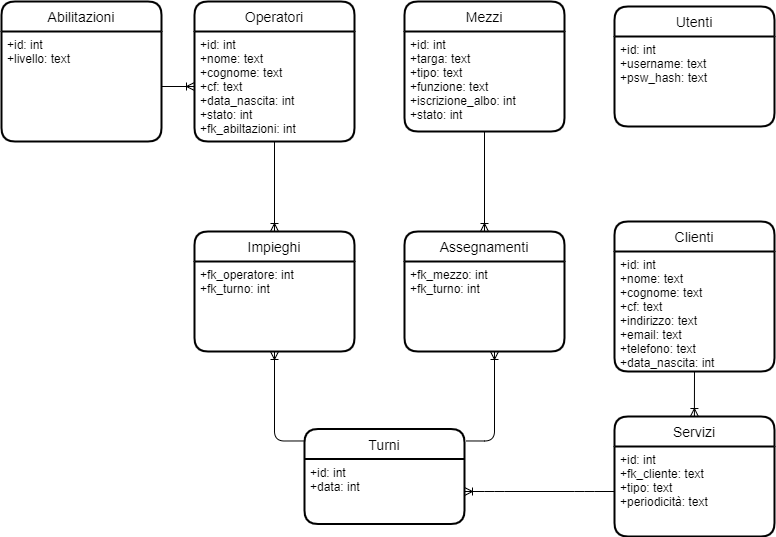

The diagram above was exported from draw.io. Its source (the exported page's mxGraphModel, read from the mxfile embedded in the PNG):
<mxGraphModel dx="1385" dy="662" grid="0" gridSize="10" guides="1" tooltips="1" connect="1" arrows="1" fold="1" page="1" pageScale="1" pageWidth="827" pageHeight="1169" math="0" shadow="0">
  <root>
    <mxCell id="0" />
    <mxCell id="1" parent="0" />
    <object label="Operatori" Operatori="" id="mJui5XXoN-rsIPxiXQvC-1">
      <mxCell style="swimlane;childLayout=stackLayout;horizontal=1;startSize=30;horizontalStack=0;rounded=1;fontSize=14;fontStyle=0;strokeWidth=2;resizeParent=0;resizeLast=1;shadow=0;dashed=0;align=center;" parent="1" vertex="1">
        <mxGeometry x="226" y="30" width="160" height="140" as="geometry" />
      </mxCell>
    </object>
    <mxCell id="mJui5XXoN-rsIPxiXQvC-2" value="+id: int&#10;+nome: text&#10;+cognome: text&#10;+cf: text&#10;+data_nascita: int&#10;+stato: int&#10;+fk_abiltazioni: int" style="align=left;strokeColor=none;fillColor=none;spacingLeft=4;fontSize=12;verticalAlign=top;resizable=0;rotatable=0;part=1;" parent="mJui5XXoN-rsIPxiXQvC-1" vertex="1">
      <mxGeometry y="30" width="160" height="110" as="geometry" />
    </mxCell>
    <mxCell id="mJui5XXoN-rsIPxiXQvC-6" value="Mezzi" style="swimlane;childLayout=stackLayout;horizontal=1;startSize=30;horizontalStack=0;rounded=1;fontSize=14;fontStyle=0;strokeWidth=2;resizeParent=0;resizeLast=1;shadow=0;dashed=0;align=center;" parent="1" vertex="1">
      <mxGeometry x="436" y="30" width="160" height="130" as="geometry" />
    </mxCell>
    <mxCell id="mJui5XXoN-rsIPxiXQvC-7" value="+id: int&#10;+targa: text&#10;+tipo: text&#10;+funzione: text&#10;+iscrizione_albo: int&#10;+stato: int" style="align=left;strokeColor=none;fillColor=none;spacingLeft=4;fontSize=12;verticalAlign=top;resizable=0;rotatable=0;part=1;" parent="mJui5XXoN-rsIPxiXQvC-6" vertex="1">
      <mxGeometry y="30" width="160" height="100" as="geometry" />
    </mxCell>
    <mxCell id="mJui5XXoN-rsIPxiXQvC-8" value="Clienti" style="swimlane;childLayout=stackLayout;horizontal=1;startSize=30;horizontalStack=0;rounded=1;fontSize=14;fontStyle=0;strokeWidth=2;resizeParent=0;resizeLast=1;shadow=0;dashed=0;align=center;" parent="1" vertex="1">
      <mxGeometry x="646" y="250" width="160" height="150" as="geometry" />
    </mxCell>
    <mxCell id="mJui5XXoN-rsIPxiXQvC-9" value="+id: int&#10;+nome: text&#10;+cognome: text&#10;+cf: text&#10;+indirizzo: text&#10;+email: text&#10;+telefono: text&#10;+data_nascita: int" style="align=left;strokeColor=none;fillColor=none;spacingLeft=4;fontSize=12;verticalAlign=top;resizable=0;rotatable=0;part=1;" parent="mJui5XXoN-rsIPxiXQvC-8" vertex="1">
      <mxGeometry y="30" width="160" height="120" as="geometry" />
    </mxCell>
    <mxCell id="mJui5XXoN-rsIPxiXQvC-10" value="Impieghi" style="swimlane;childLayout=stackLayout;horizontal=1;startSize=30;horizontalStack=0;rounded=1;fontSize=14;fontStyle=0;strokeWidth=2;resizeParent=0;resizeLast=1;shadow=0;dashed=0;align=center;" parent="1" vertex="1">
      <mxGeometry x="226" y="260" width="160" height="120" as="geometry" />
    </mxCell>
    <mxCell id="mJui5XXoN-rsIPxiXQvC-11" value="+fk_operatore: int&#10;+fk_turno: int" style="align=left;strokeColor=none;fillColor=none;spacingLeft=4;fontSize=12;verticalAlign=top;resizable=0;rotatable=0;part=1;" parent="mJui5XXoN-rsIPxiXQvC-10" vertex="1">
      <mxGeometry y="30" width="160" height="90" as="geometry" />
    </mxCell>
    <mxCell id="mJui5XXoN-rsIPxiXQvC-12" value="Assegnamenti" style="swimlane;childLayout=stackLayout;horizontal=1;startSize=30;horizontalStack=0;rounded=1;fontSize=14;fontStyle=0;strokeWidth=2;resizeParent=0;resizeLast=1;shadow=0;dashed=0;align=center;" parent="1" vertex="1">
      <mxGeometry x="436" y="260" width="160" height="120" as="geometry" />
    </mxCell>
    <mxCell id="mJui5XXoN-rsIPxiXQvC-13" value="+fk_mezzo: int&#10;+fk_turno: int" style="align=left;strokeColor=none;fillColor=none;spacingLeft=4;fontSize=12;verticalAlign=top;resizable=0;rotatable=0;part=1;" parent="mJui5XXoN-rsIPxiXQvC-12" vertex="1">
      <mxGeometry y="30" width="160" height="90" as="geometry" />
    </mxCell>
    <mxCell id="mJui5XXoN-rsIPxiXQvC-14" value="Servizi" style="swimlane;childLayout=stackLayout;horizontal=1;startSize=30;horizontalStack=0;rounded=1;fontSize=14;fontStyle=0;strokeWidth=2;resizeParent=0;resizeLast=1;shadow=0;dashed=0;align=center;" parent="1" vertex="1">
      <mxGeometry x="646" y="445" width="160" height="120" as="geometry" />
    </mxCell>
    <mxCell id="mJui5XXoN-rsIPxiXQvC-15" value="+id: int&#10;+fk_cliente: text&#10;+tipo: text&#10;+periodicità: text" style="align=left;strokeColor=none;fillColor=none;spacingLeft=4;fontSize=12;verticalAlign=top;resizable=0;rotatable=0;part=1;" parent="mJui5XXoN-rsIPxiXQvC-14" vertex="1">
      <mxGeometry y="30" width="160" height="90" as="geometry" />
    </mxCell>
    <mxCell id="mJui5XXoN-rsIPxiXQvC-16" value="Turni" style="swimlane;childLayout=stackLayout;horizontal=1;startSize=30;horizontalStack=0;rounded=1;fontSize=14;fontStyle=0;strokeWidth=2;resizeParent=0;resizeLast=1;shadow=0;dashed=0;align=center;" parent="1" vertex="1">
      <mxGeometry x="336" y="457.5" width="160" height="95" as="geometry" />
    </mxCell>
    <mxCell id="mJui5XXoN-rsIPxiXQvC-17" value="+id: int&#10;+data: int" style="align=left;strokeColor=none;fillColor=none;spacingLeft=4;fontSize=12;verticalAlign=top;resizable=0;rotatable=0;part=1;" parent="mJui5XXoN-rsIPxiXQvC-16" vertex="1">
      <mxGeometry y="30" width="160" height="65" as="geometry" />
    </mxCell>
    <mxCell id="mJui5XXoN-rsIPxiXQvC-18" value="Utenti" style="swimlane;childLayout=stackLayout;horizontal=1;startSize=30;horizontalStack=0;rounded=1;fontSize=14;fontStyle=0;strokeWidth=2;resizeParent=0;resizeLast=1;shadow=0;dashed=0;align=center;" parent="1" vertex="1">
      <mxGeometry x="646" y="35" width="160" height="120" as="geometry" />
    </mxCell>
    <mxCell id="mJui5XXoN-rsIPxiXQvC-19" value="+id: int&#10;+username: text&#10;+psw_hash: text" style="align=left;strokeColor=none;fillColor=none;spacingLeft=4;fontSize=12;verticalAlign=top;resizable=0;rotatable=0;part=1;" parent="mJui5XXoN-rsIPxiXQvC-18" vertex="1">
      <mxGeometry y="30" width="160" height="90" as="geometry" />
    </mxCell>
    <mxCell id="mJui5XXoN-rsIPxiXQvC-24" value="" style="fontSize=12;html=1;endArrow=ERoneToMany;entryX=0.5;entryY=0;entryDx=0;entryDy=0;" parent="1" source="mJui5XXoN-rsIPxiXQvC-2" target="mJui5XXoN-rsIPxiXQvC-10" edge="1">
      <mxGeometry width="100" height="100" relative="1" as="geometry">
        <mxPoint x="306" y="150" as="sourcePoint" />
        <mxPoint x="306" y="180" as="targetPoint" />
      </mxGeometry>
    </mxCell>
    <mxCell id="mJui5XXoN-rsIPxiXQvC-25" style="edgeStyle=none;rounded=0;orthogonalLoop=1;jettySize=auto;html=1;entryX=0.5;entryY=0;entryDx=0;entryDy=0;" parent="1" source="mJui5XXoN-rsIPxiXQvC-10" target="mJui5XXoN-rsIPxiXQvC-10" edge="1">
      <mxGeometry relative="1" as="geometry" />
    </mxCell>
    <mxCell id="mJui5XXoN-rsIPxiXQvC-26" value="" style="fontSize=12;html=1;endArrow=ERoneToMany;" parent="1" target="mJui5XXoN-rsIPxiXQvC-12" edge="1">
      <mxGeometry width="100" height="100" relative="1" as="geometry">
        <mxPoint x="516" y="160" as="sourcePoint" />
        <mxPoint x="515.5" y="190" as="targetPoint" />
      </mxGeometry>
    </mxCell>
    <mxCell id="mJui5XXoN-rsIPxiXQvC-28" value="" style="fontSize=12;html=1;endArrow=ERoneToMany;exitX=0.5;exitY=1;exitDx=0;exitDy=0;" parent="1" source="mJui5XXoN-rsIPxiXQvC-9" edge="1">
      <mxGeometry width="100" height="100" relative="1" as="geometry">
        <mxPoint x="726" y="380" as="sourcePoint" />
        <mxPoint x="725.9035294117647" y="445" as="targetPoint" />
      </mxGeometry>
    </mxCell>
    <mxCell id="mJui5XXoN-rsIPxiXQvC-30" value="" style="edgeStyle=entityRelationEdgeStyle;fontSize=12;html=1;endArrow=;startArrow=ERoneToMany;exitX=1;exitY=0.5;exitDx=0;exitDy=0;" parent="1" source="mJui5XXoN-rsIPxiXQvC-17" target="mJui5XXoN-rsIPxiXQvC-15" edge="1">
      <mxGeometry width="100" height="100" relative="1" as="geometry">
        <mxPoint x="506" y="520" as="sourcePoint" />
        <mxPoint x="646" y="345" as="targetPoint" />
      </mxGeometry>
    </mxCell>
    <mxCell id="i-Hyj7scL7HATceIUboL-1" value="" style="edgeStyle=orthogonalEdgeStyle;fontSize=12;html=1;endArrow=ERoneToMany;exitX=0.003;exitY=0.126;exitDx=0;exitDy=0;exitPerimeter=0;" parent="1" source="mJui5XXoN-rsIPxiXQvC-16" target="mJui5XXoN-rsIPxiXQvC-11" edge="1">
      <mxGeometry width="100" height="100" relative="1" as="geometry">
        <mxPoint x="361" y="492" as="sourcePoint" />
        <mxPoint x="318" y="413" as="targetPoint" />
        <Array as="points">
          <mxPoint x="306" y="470" />
        </Array>
      </mxGeometry>
    </mxCell>
    <mxCell id="i-Hyj7scL7HATceIUboL-3" value="" style="edgeStyle=orthogonalEdgeStyle;fontSize=12;html=1;endArrow=ERoneToMany;exitX=1.012;exitY=0.126;exitDx=0;exitDy=0;exitPerimeter=0;" parent="1" source="mJui5XXoN-rsIPxiXQvC-16" edge="1">
      <mxGeometry width="100" height="100" relative="1" as="geometry">
        <mxPoint x="556.48" y="469.47" as="sourcePoint" />
        <mxPoint x="526" y="380" as="targetPoint" />
      </mxGeometry>
    </mxCell>
    <object label="Abilitazioni" Operatori="" id="9mCwCNZTe_1zSJ4tOh39-1">
      <mxCell style="swimlane;childLayout=stackLayout;horizontal=1;startSize=30;horizontalStack=0;rounded=1;fontSize=14;fontStyle=0;strokeWidth=2;resizeParent=0;resizeLast=1;shadow=0;dashed=0;align=center;" vertex="1" parent="1">
        <mxGeometry x="33" y="30" width="160" height="140" as="geometry" />
      </mxCell>
    </object>
    <mxCell id="9mCwCNZTe_1zSJ4tOh39-2" value="+id: int&#10;+livello: text" style="align=left;strokeColor=none;fillColor=none;spacingLeft=4;fontSize=12;verticalAlign=top;resizable=0;rotatable=0;part=1;" vertex="1" parent="9mCwCNZTe_1zSJ4tOh39-1">
      <mxGeometry y="30" width="160" height="110" as="geometry" />
    </mxCell>
    <mxCell id="9mCwCNZTe_1zSJ4tOh39-7" value="" style="fontSize=12;html=1;endArrow=ERoneToMany;edgeStyle=orthogonalEdgeStyle;" edge="1" parent="1" source="9mCwCNZTe_1zSJ4tOh39-2" target="mJui5XXoN-rsIPxiXQvC-2">
      <mxGeometry width="100" height="100" relative="1" as="geometry">
        <mxPoint x="171" y="108" as="sourcePoint" />
        <mxPoint x="248" y="108" as="targetPoint" />
      </mxGeometry>
    </mxCell>
  </root>
</mxGraphModel>